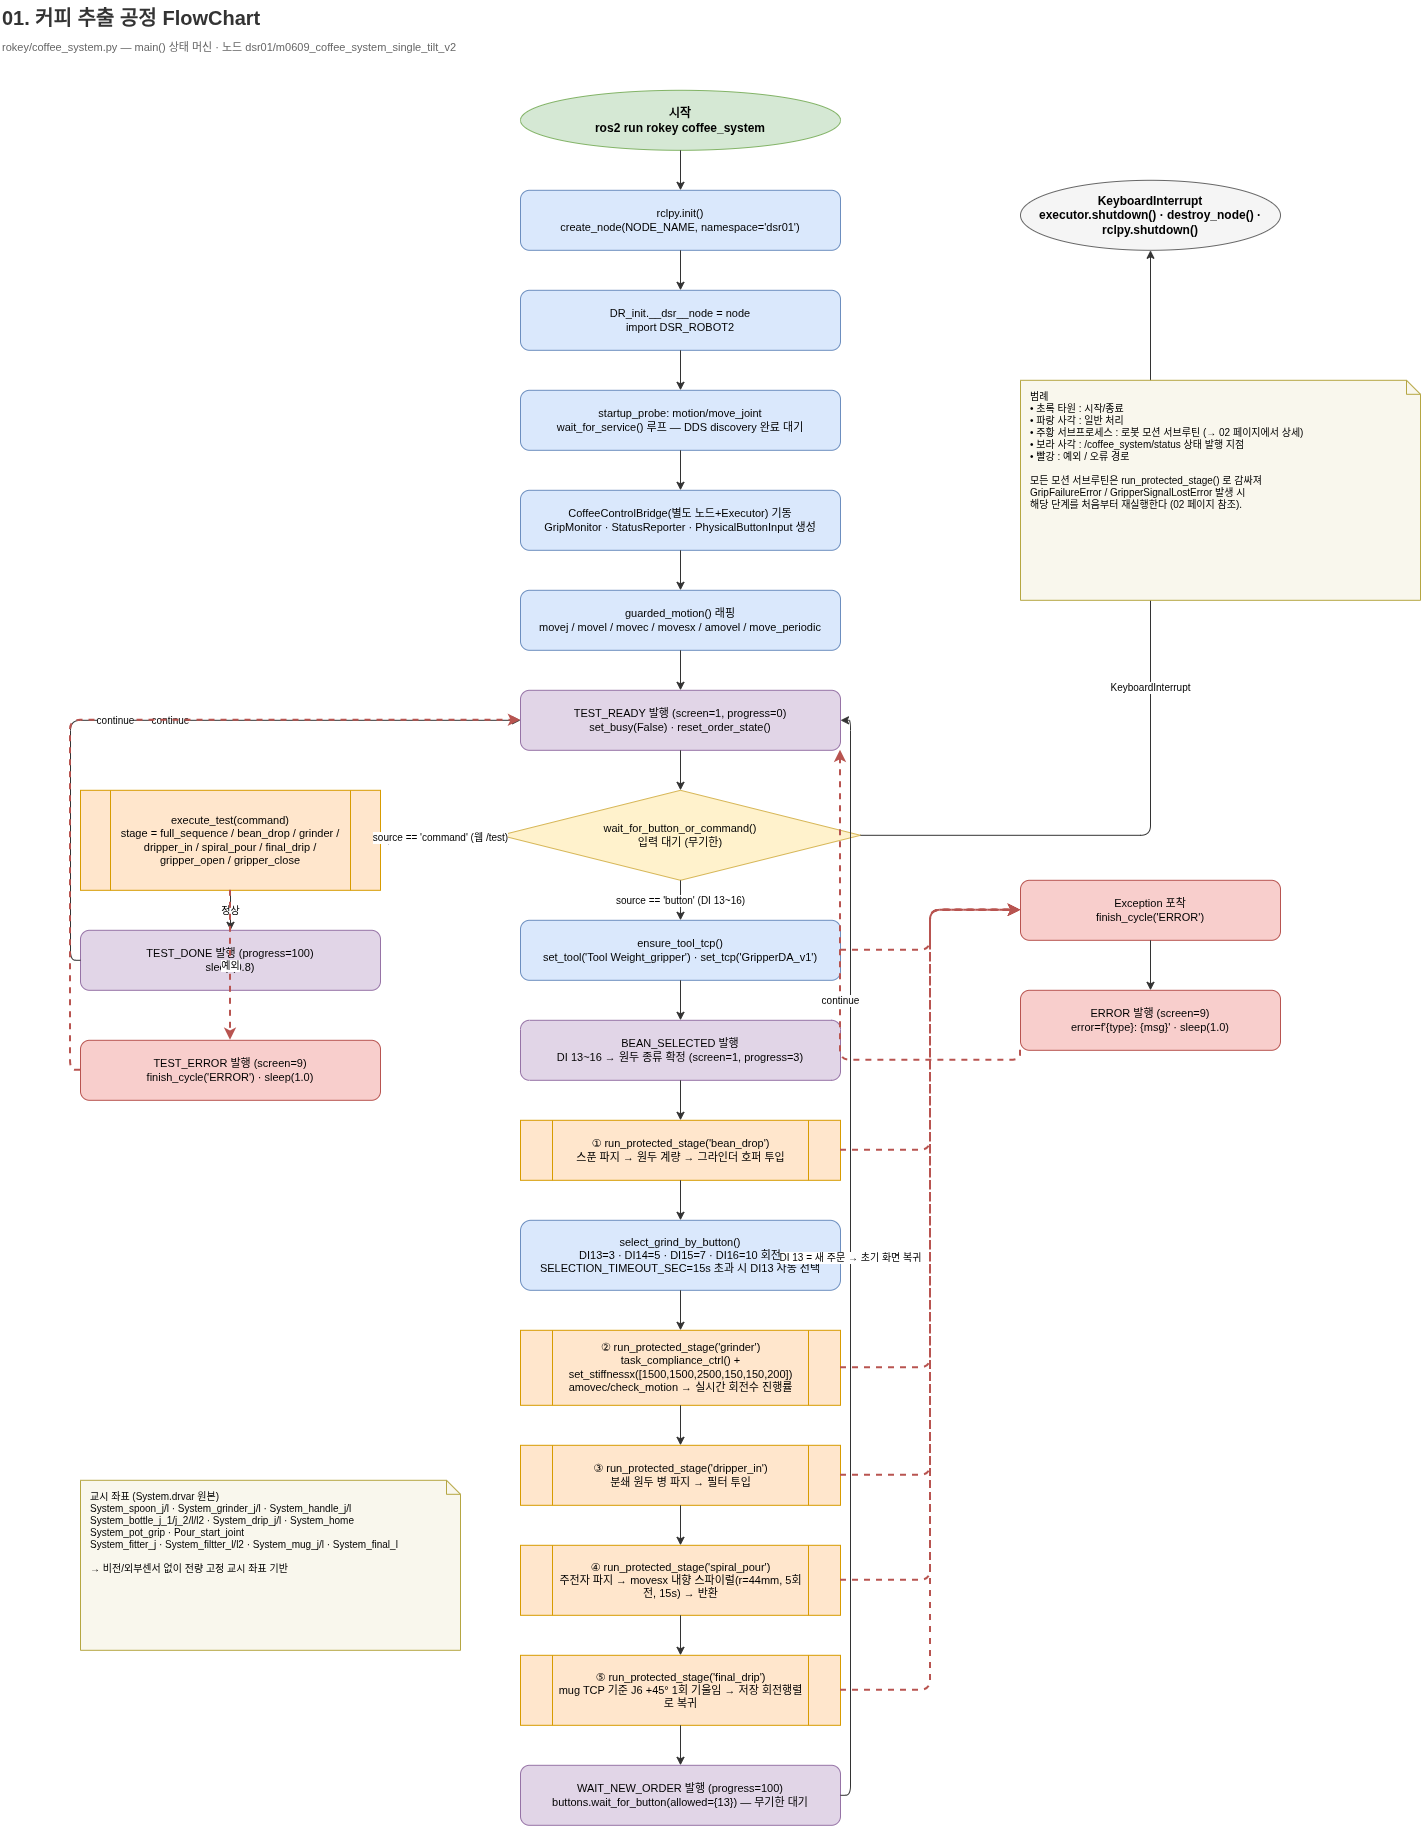

The diagram above was exported from draw.io. Its source (the exported page's mxGraphModel, read from the mxfile embedded in the PNG):
<mxGraphModel dx="3360" dy="1995" grid="1" gridSize="10" guides="1" tooltips="1" connect="1" arrows="1" fold="1" page="1" pageScale="1" pageWidth="1654" pageHeight="1169" math="0" shadow="0">
  <root>
    <mxCell id="0" />
    <mxCell id="1" parent="0" />
    <mxCell id="n1" parent="1" style="text;html=1;align=left;verticalAlign=middle;fontSize=20;fontStyle=1;fontColor=#333333" value="01. 커피 추출 공정 FlowChart" vertex="1">
      <mxGeometry height="34" width="900" x="40" y="20" as="geometry" />
    </mxCell>
    <mxCell id="n2" parent="1" style="text;html=1;align=left;verticalAlign=middle;fontSize=11;fontColor=#666666" value="rokey/coffee_system.py — main() 상태 머신 · 노드 dsr01/m0609_coffee_system_single_tilt_v2" vertex="1">
      <mxGeometry height="22" width="1100" x="40" y="56" as="geometry" />
    </mxCell>
    <mxCell id="n3" parent="1" style="ellipse;whiteSpace=wrap;html=1;fillColor=#d5e8d4;strokeColor=#82b366;fontSize=12;fontStyle=1" value="시작&lt;br&gt;ros2 run rokey coffee_system" vertex="1">
      <mxGeometry height="60" width="320" x="560" y="110" as="geometry" />
    </mxCell>
    <mxCell id="n4" parent="1" style="rounded=1;whiteSpace=wrap;html=1;fillColor=#dae8fc;strokeColor=#6c8ebf;fontSize=11;align=center" value="rclpy.init()&lt;br&gt;create_node(NODE_NAME, namespace='dsr01')" vertex="1">
      <mxGeometry height="60" width="320" x="560" y="210" as="geometry" />
    </mxCell>
    <mxCell id="n5" parent="1" style="rounded=1;whiteSpace=wrap;html=1;fillColor=#dae8fc;strokeColor=#6c8ebf;fontSize=11;align=center" value="DR_init.__dsr__node = node&lt;br&gt;import DSR_ROBOT2" vertex="1">
      <mxGeometry height="60" width="320" x="560" y="310" as="geometry" />
    </mxCell>
    <mxCell id="n6" parent="1" style="rounded=1;whiteSpace=wrap;html=1;fillColor=#dae8fc;strokeColor=#6c8ebf;fontSize=11;align=center" value="startup_probe: motion/move_joint&lt;br&gt;wait_for_service() 루프 — DDS discovery 완료 대기" vertex="1">
      <mxGeometry height="60" width="320" x="560" y="410" as="geometry" />
    </mxCell>
    <mxCell id="n7" parent="1" style="rounded=1;whiteSpace=wrap;html=1;fillColor=#dae8fc;strokeColor=#6c8ebf;fontSize=11;align=center" value="CoffeeControlBridge(별도 노드+Executor) 기동&lt;br&gt;GripMonitor · StatusReporter · PhysicalButtonInput 생성" vertex="1">
      <mxGeometry height="60" width="320" x="560" y="510" as="geometry" />
    </mxCell>
    <mxCell id="n8" parent="1" style="rounded=1;whiteSpace=wrap;html=1;fillColor=#dae8fc;strokeColor=#6c8ebf;fontSize=11;align=center" value="guarded_motion() 래핑&lt;br&gt;movej / movel / movec / movesx / amovel / move_periodic" vertex="1">
      <mxGeometry height="60" width="320" x="560" y="610" as="geometry" />
    </mxCell>
    <mxCell id="n9" parent="1" style="rounded=1;whiteSpace=wrap;html=1;fillColor=#e1d5e7;strokeColor=#9673a6;fontSize=11" value="TEST_READY 발행 (screen=1, progress=0)&lt;br&gt;set_busy(False) · reset_order_state()" vertex="1">
      <mxGeometry height="60" width="320" x="560" y="710" as="geometry" />
    </mxCell>
    <mxCell id="n10" parent="1" style="rhombus;whiteSpace=wrap;html=1;fillColor=#fff2cc;strokeColor=#d6b656;fontSize=11" value="wait_for_button_or_command()&lt;br&gt;입력 대기 (무기한)" vertex="1">
      <mxGeometry height="90" width="360" x="540" y="810" as="geometry" />
    </mxCell>
    <mxCell id="n11" parent="1" style="shape=process;whiteSpace=wrap;html=1;backgroundOutline=1;fillColor=#ffe6cc;strokeColor=#d79b00;fontSize=11" value="execute_test(command)&lt;br&gt;stage = full_sequence / bean_drop / grinder /&lt;br&gt;dripper_in / spiral_pour / final_drip /&lt;br&gt;gripper_open / gripper_close" vertex="1">
      <mxGeometry height="100" width="300" x="120" y="810" as="geometry" />
    </mxCell>
    <mxCell id="n12" parent="1" style="rounded=1;whiteSpace=wrap;html=1;fillColor=#e1d5e7;strokeColor=#9673a6;fontSize=11" value="TEST_DONE 발행 (progress=100)&lt;br&gt;sleep(0.8)" vertex="1">
      <mxGeometry height="60" width="300" x="120" y="950" as="geometry" />
    </mxCell>
    <mxCell id="n13" parent="1" style="rounded=1;whiteSpace=wrap;html=1;fillColor=#f8cecc;strokeColor=#b85450;fontSize=11" value="TEST_ERROR 발행 (screen=9)&lt;br&gt;finish_cycle('ERROR') · sleep(1.0)" vertex="1">
      <mxGeometry height="60" width="300" x="120" y="1060" as="geometry" />
    </mxCell>
    <mxCell id="n14" parent="1" style="rounded=1;whiteSpace=wrap;html=1;fillColor=#dae8fc;strokeColor=#6c8ebf;fontSize=11;align=center" value="ensure_tool_tcp()&lt;br&gt;set_tool('Tool Weight_gripper') · set_tcp('GripperDA_v1')" vertex="1">
      <mxGeometry height="60" width="320" x="560" y="940" as="geometry" />
    </mxCell>
    <mxCell id="n15" parent="1" style="rounded=1;whiteSpace=wrap;html=1;fillColor=#e1d5e7;strokeColor=#9673a6;fontSize=11" value="BEAN_SELECTED 발행&lt;br&gt;DI 13~16 → 원두 종류 확정 (screen=1, progress=3)" vertex="1">
      <mxGeometry height="60" width="320" x="560" y="1040" as="geometry" />
    </mxCell>
    <mxCell id="n16" parent="1" style="shape=process;whiteSpace=wrap;html=1;backgroundOutline=1;fillColor=#ffe6cc;strokeColor=#d79b00;fontSize=11" value="① run_protected_stage('bean_drop')&lt;br&gt;스푼 파지 → 원두 계량 → 그라인더 호퍼 투입" vertex="1">
      <mxGeometry height="60" width="320" x="560" y="1140" as="geometry" />
    </mxCell>
    <mxCell id="n17" parent="1" style="rounded=1;whiteSpace=wrap;html=1;fillColor=#dae8fc;strokeColor=#6c8ebf;fontSize=11;align=center" value="select_grind_by_button()&lt;br&gt;DI13=3 · DI14=5 · DI15=7 · DI16=10 회전&lt;br&gt;SELECTION_TIMEOUT_SEC=15s 초과 시 DI13 자동 선택" vertex="1">
      <mxGeometry height="70" width="320" x="560" y="1240" as="geometry" />
    </mxCell>
    <mxCell id="n18" parent="1" style="shape=process;whiteSpace=wrap;html=1;backgroundOutline=1;fillColor=#ffe6cc;strokeColor=#d79b00;fontSize=11" value="② run_protected_stage('grinder')&lt;br&gt;task_compliance_ctrl() + set_stiffnessx([1500,1500,2500,150,150,200])&lt;br&gt;amovec/check_motion → 실시간 회전수 진행률" vertex="1">
      <mxGeometry height="75" width="320" x="560" y="1350" as="geometry" />
    </mxCell>
    <mxCell id="n19" parent="1" style="shape=process;whiteSpace=wrap;html=1;backgroundOutline=1;fillColor=#ffe6cc;strokeColor=#d79b00;fontSize=11" value="③ run_protected_stage('dripper_in')&lt;br&gt;분쇄 원두 병 파지 → 필터 투입" vertex="1">
      <mxGeometry height="60" width="320" x="560" y="1465" as="geometry" />
    </mxCell>
    <mxCell id="n20" parent="1" style="shape=process;whiteSpace=wrap;html=1;backgroundOutline=1;fillColor=#ffe6cc;strokeColor=#d79b00;fontSize=11" value="④ run_protected_stage('spiral_pour')&lt;br&gt;주전자 파지 → movesx 내향 스파이럴(r=44mm, 5회전, 15s) → 반환" vertex="1">
      <mxGeometry height="70" width="320" x="560" y="1565" as="geometry" />
    </mxCell>
    <mxCell id="n21" parent="1" style="shape=process;whiteSpace=wrap;html=1;backgroundOutline=1;fillColor=#ffe6cc;strokeColor=#d79b00;fontSize=11" value="⑤ run_protected_stage('final_drip')&lt;br&gt;mug TCP 기준 J6 +45° 1회 기울임 → 저장 회전행렬로 복귀" vertex="1">
      <mxGeometry height="70" width="320" x="560" y="1675" as="geometry" />
    </mxCell>
    <mxCell id="n22" parent="1" style="rounded=1;whiteSpace=wrap;html=1;fillColor=#e1d5e7;strokeColor=#9673a6;fontSize=11" value="WAIT_NEW_ORDER 발행 (progress=100)&lt;br&gt;buttons.wait_for_button(allowed={13}) — 무기한 대기" vertex="1">
      <mxGeometry height="60" width="320" x="560" y="1785" as="geometry" />
    </mxCell>
    <mxCell id="n23" parent="1" style="rounded=1;whiteSpace=wrap;html=1;fillColor=#f8cecc;strokeColor=#b85450;fontSize=11" value="Exception 포착&lt;br&gt;finish_cycle('ERROR')" vertex="1">
      <mxGeometry height="60" width="260" x="1060" y="900" as="geometry" />
    </mxCell>
    <mxCell id="n24" parent="1" style="rounded=1;whiteSpace=wrap;html=1;fillColor=#f8cecc;strokeColor=#b85450;fontSize=11" value="ERROR 발행 (screen=9)&lt;br&gt;error=f'{type}: {msg}' · sleep(1.0)" vertex="1">
      <mxGeometry height="60" width="260" x="1060" y="1010" as="geometry" />
    </mxCell>
    <mxCell id="n25" parent="1" style="ellipse;whiteSpace=wrap;html=1;fillColor=#f5f5f5;strokeColor=#666666;fontSize=12;fontStyle=1" value="KeyboardInterrupt&lt;br&gt;executor.shutdown() · destroy_node() · rclpy.shutdown()" vertex="1">
      <mxGeometry height="70" width="260" x="1060" y="200" as="geometry" />
    </mxCell>
    <mxCell id="n26" edge="1" parent="1" source="n3" style="edgeStyle=orthogonalEdgeStyle;rounded=1;html=1;fontSize=10;strokeColor=#333333;" target="n4" value="">
      <mxGeometry relative="1" as="geometry" />
    </mxCell>
    <mxCell id="n27" edge="1" parent="1" source="n4" style="edgeStyle=orthogonalEdgeStyle;rounded=1;html=1;fontSize=10;strokeColor=#333333;" target="n5" value="">
      <mxGeometry relative="1" as="geometry" />
    </mxCell>
    <mxCell id="n28" edge="1" parent="1" source="n5" style="edgeStyle=orthogonalEdgeStyle;rounded=1;html=1;fontSize=10;strokeColor=#333333;" target="n6" value="">
      <mxGeometry relative="1" as="geometry" />
    </mxCell>
    <mxCell id="n29" edge="1" parent="1" source="n6" style="edgeStyle=orthogonalEdgeStyle;rounded=1;html=1;fontSize=10;strokeColor=#333333;" target="n7" value="">
      <mxGeometry relative="1" as="geometry" />
    </mxCell>
    <mxCell id="n30" edge="1" parent="1" source="n7" style="edgeStyle=orthogonalEdgeStyle;rounded=1;html=1;fontSize=10;strokeColor=#333333;" target="n8" value="">
      <mxGeometry relative="1" as="geometry" />
    </mxCell>
    <mxCell id="n31" edge="1" parent="1" source="n8" style="edgeStyle=orthogonalEdgeStyle;rounded=1;html=1;fontSize=10;strokeColor=#333333;" target="n9" value="">
      <mxGeometry relative="1" as="geometry" />
    </mxCell>
    <mxCell id="n32" edge="1" parent="1" source="n9" style="edgeStyle=orthogonalEdgeStyle;rounded=1;html=1;fontSize=10;strokeColor=#333333;" target="n10" value="">
      <mxGeometry relative="1" as="geometry" />
    </mxCell>
    <mxCell id="n33" edge="1" parent="1" source="n10" style="edgeStyle=orthogonalEdgeStyle;rounded=1;html=1;fontSize=10;strokeColor=#333333;exitX=0;exitY=0.5;exitDx=0;exitDy=0;entryX=1;entryY=0.5;entryDx=0;entryDy=0;" target="n11" value="source == 'command'  (웹 /test)">
      <mxGeometry relative="1" as="geometry" />
    </mxCell>
    <mxCell id="n34" edge="1" parent="1" source="n11" style="edgeStyle=orthogonalEdgeStyle;rounded=1;html=1;fontSize=10;strokeColor=#333333;" target="n12" value="정상">
      <mxGeometry relative="1" as="geometry" />
    </mxCell>
    <mxCell id="n35" edge="1" parent="1" source="n11" style="edgeStyle=orthogonalEdgeStyle;rounded=1;html=1;fontSize=10;strokeColor=#B85450;strokeWidth=2;dashed=1;" target="n13" value="예외">
      <mxGeometry relative="1" as="geometry" />
    </mxCell>
    <mxCell id="n36" edge="1" parent="1" source="n12" style="edgeStyle=orthogonalEdgeStyle;rounded=1;html=1;fontSize=10;strokeColor=#333333;exitX=0;exitY=0.5;entryX=0;entryY=0.5;" target="n9" value="continue">
      <mxGeometry relative="1" as="geometry" />
    </mxCell>
    <mxCell id="n37" edge="1" parent="1" source="n13" style="edgeStyle=orthogonalEdgeStyle;rounded=1;html=1;fontSize=10;strokeColor=#B85450;strokeWidth=2;dashed=1;exitX=0;exitY=0.5;entryX=0;entryY=0.5;" target="n9" value="continue">
      <mxGeometry relative="1" as="geometry" />
    </mxCell>
    <mxCell id="n38" edge="1" parent="1" source="n10" style="edgeStyle=orthogonalEdgeStyle;rounded=1;html=1;fontSize=10;strokeColor=#333333;" target="n14" value="source == 'button'  (DI 13~16)">
      <mxGeometry relative="1" as="geometry" />
    </mxCell>
    <mxCell id="n39" edge="1" parent="1" source="n14" style="edgeStyle=orthogonalEdgeStyle;rounded=1;html=1;fontSize=10;strokeColor=#333333;" target="n15" value="">
      <mxGeometry relative="1" as="geometry" />
    </mxCell>
    <mxCell id="n40" edge="1" parent="1" source="n15" style="edgeStyle=orthogonalEdgeStyle;rounded=1;html=1;fontSize=10;strokeColor=#333333;" target="n16" value="">
      <mxGeometry relative="1" as="geometry" />
    </mxCell>
    <mxCell id="n41" edge="1" parent="1" source="n16" style="edgeStyle=orthogonalEdgeStyle;rounded=1;html=1;fontSize=10;strokeColor=#333333;" target="n17" value="">
      <mxGeometry relative="1" as="geometry" />
    </mxCell>
    <mxCell id="n42" edge="1" parent="1" source="n17" style="edgeStyle=orthogonalEdgeStyle;rounded=1;html=1;fontSize=10;strokeColor=#333333;" target="n18" value="">
      <mxGeometry relative="1" as="geometry" />
    </mxCell>
    <mxCell id="n43" edge="1" parent="1" source="n18" style="edgeStyle=orthogonalEdgeStyle;rounded=1;html=1;fontSize=10;strokeColor=#333333;" target="n19" value="">
      <mxGeometry relative="1" as="geometry" />
    </mxCell>
    <mxCell id="n44" edge="1" parent="1" source="n19" style="edgeStyle=orthogonalEdgeStyle;rounded=1;html=1;fontSize=10;strokeColor=#333333;" target="n20" value="">
      <mxGeometry relative="1" as="geometry" />
    </mxCell>
    <mxCell id="n45" edge="1" parent="1" source="n20" style="edgeStyle=orthogonalEdgeStyle;rounded=1;html=1;fontSize=10;strokeColor=#333333;" target="n21" value="">
      <mxGeometry relative="1" as="geometry" />
    </mxCell>
    <mxCell id="n46" edge="1" parent="1" source="n21" style="edgeStyle=orthogonalEdgeStyle;rounded=1;html=1;fontSize=10;strokeColor=#333333;" target="n22" value="">
      <mxGeometry relative="1" as="geometry" />
    </mxCell>
    <mxCell id="n47" edge="1" parent="1" source="n22" style="edgeStyle=orthogonalEdgeStyle;rounded=1;html=1;fontSize=10;strokeColor=#333333;exitX=1;exitY=0.5;entryX=1;entryY=0.5;" target="n9" value="DI 13 = 새 주문 → 초기 화면 복귀">
      <mxGeometry relative="1" as="geometry" />
    </mxCell>
    <mxCell id="n48" edge="1" parent="1" source="n14" style="edgeStyle=orthogonalEdgeStyle;rounded=1;html=1;fontSize=10;strokeColor=#B85450;strokeWidth=2;dashed=1;exitX=1;exitY=0.5;entryX=0;entryY=0.5;" target="n23" value="">
      <mxGeometry relative="1" as="geometry" />
    </mxCell>
    <mxCell id="n49" edge="1" parent="1" source="n16" style="edgeStyle=orthogonalEdgeStyle;rounded=1;html=1;fontSize=10;strokeColor=#B85450;strokeWidth=2;dashed=1;exitX=1;exitY=0.5;entryX=0;entryY=0.5;" target="n23" value="">
      <mxGeometry relative="1" as="geometry" />
    </mxCell>
    <mxCell id="n50" edge="1" parent="1" source="n18" style="edgeStyle=orthogonalEdgeStyle;rounded=1;html=1;fontSize=10;strokeColor=#B85450;strokeWidth=2;dashed=1;exitX=1;exitY=0.5;entryX=0;entryY=0.5;" target="n23" value="">
      <mxGeometry relative="1" as="geometry" />
    </mxCell>
    <mxCell id="n51" edge="1" parent="1" source="n19" style="edgeStyle=orthogonalEdgeStyle;rounded=1;html=1;fontSize=10;strokeColor=#B85450;strokeWidth=2;dashed=1;exitX=1;exitY=0.5;entryX=0;entryY=0.5;" target="n23" value="">
      <mxGeometry relative="1" as="geometry" />
    </mxCell>
    <mxCell id="n52" edge="1" parent="1" source="n20" style="edgeStyle=orthogonalEdgeStyle;rounded=1;html=1;fontSize=10;strokeColor=#B85450;strokeWidth=2;dashed=1;exitX=1;exitY=0.5;entryX=0;entryY=0.5;" target="n23" value="">
      <mxGeometry relative="1" as="geometry" />
    </mxCell>
    <mxCell id="n53" edge="1" parent="1" source="n21" style="edgeStyle=orthogonalEdgeStyle;rounded=1;html=1;fontSize=10;strokeColor=#B85450;strokeWidth=2;dashed=1;exitX=1;exitY=0.5;entryX=0;entryY=0.5;" target="n23" value="">
      <mxGeometry relative="1" as="geometry" />
    </mxCell>
    <mxCell id="n54" edge="1" parent="1" source="n23" style="edgeStyle=orthogonalEdgeStyle;rounded=1;html=1;fontSize=10;strokeColor=#333333;" target="n24" value="">
      <mxGeometry relative="1" as="geometry" />
    </mxCell>
    <mxCell id="n55" edge="1" parent="1" source="n24" style="edgeStyle=orthogonalEdgeStyle;rounded=1;html=1;fontSize=10;strokeColor=#B85450;strokeWidth=2;dashed=1;exitX=0;exitY=1;entryX=1;entryY=1;" target="n9" value="continue">
      <mxGeometry relative="1" as="geometry" />
    </mxCell>
    <mxCell id="n56" edge="1" parent="1" source="n10" style="edgeStyle=orthogonalEdgeStyle;rounded=1;html=1;fontSize=10;strokeColor=#333333;exitX=1;exitY=0.5;entryX=0.5;entryY=1;" target="n25" value="KeyboardInterrupt">
      <mxGeometry relative="1" as="geometry" />
    </mxCell>
    <mxCell id="n57" parent="1" style="shape=note;whiteSpace=wrap;html=1;size=14;fillColor=#f9f7ed;strokeColor=#b5a642;align=left;verticalAlign=top;spacingLeft=8;spacingTop=4;fontSize=10" value="범례&lt;br&gt;• 초록 타원 : 시작/종료&lt;br&gt;• 파랑 사각 : 일반 처리&lt;br&gt;• 주황 서브프로세스 : 로봇 모션 서브루틴 (→ 02 페이지에서 상세)&lt;br&gt;• 보라 사각 : /coffee_system/status 상태 발행 지점&lt;br&gt;• 빨강 : 예외 / 오류 경로&lt;br&gt;&lt;br&gt;모든 모션 서브루틴은 run_protected_stage() 로 감싸져&lt;br&gt;GripFailureError / GripperSignalLostError 발생 시&lt;br&gt;해당 단계를 처음부터 재실행한다 (02 페이지 참조)." vertex="1">
      <mxGeometry height="220" width="400" x="1060" y="400" as="geometry" />
    </mxCell>
    <mxCell id="n58" parent="1" style="shape=note;whiteSpace=wrap;html=1;size=14;fillColor=#f9f7ed;strokeColor=#b5a642;align=left;verticalAlign=top;spacingLeft=8;spacingTop=4;fontSize=10" value="교시 좌표 (System.drvar 원본)&lt;br&gt;System_spoon_j/l · System_grinder_j/l · System_handle_j/l&lt;br&gt;System_bottle_j_1/j_2/l/l2 · System_drip_j/l · System_home&lt;br&gt;System_pot_grip · Pour_start_joint&lt;br&gt;System_fitter_j · System_filtter_l/l2 · System_mug_j/l · System_final_l&lt;br&gt;&lt;br&gt;→ 비전/외부센서 없이 전량 고정 교시 좌표 기반" vertex="1">
      <mxGeometry height="170" width="380" x="120" y="1500" as="geometry" />
    </mxCell>
  </root>
</mxGraphModel>